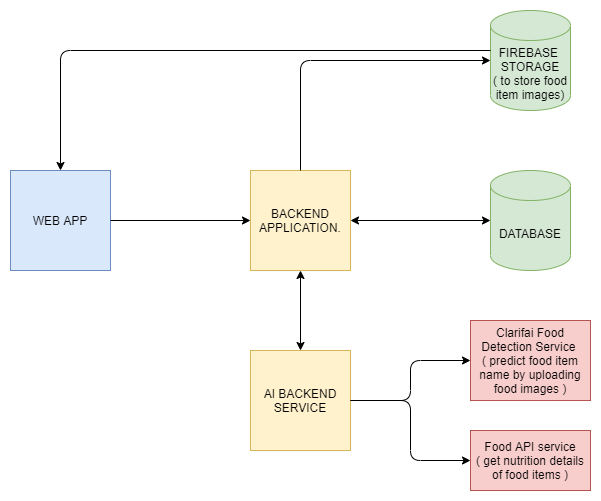

The diagram above was exported from draw.io. Its source (the exported page's mxGraphModel, read from the mxfile embedded in the PNG):
<mxGraphModel dx="1024" dy="584" grid="1" gridSize="10" guides="1" tooltips="1" connect="1" arrows="1" fold="1" page="1" pageScale="1" pageWidth="850" pageHeight="1100" math="0" shadow="0">
  <root>
    <mxCell id="0" />
    <mxCell id="1" parent="0" />
    <mxCell id="uuauH25gvb7LUUszD4pQ-1" value="WEB APP" style="rounded=0;whiteSpace=wrap;html=1;fillColor=#dae8fc;strokeColor=#6c8ebf;" vertex="1" parent="1">
      <mxGeometry x="120" y="240" width="100" height="100" as="geometry" />
    </mxCell>
    <mxCell id="uuauH25gvb7LUUszD4pQ-3" value="BACKEND&lt;br&gt;APPLICATION." style="rounded=0;whiteSpace=wrap;html=1;fillColor=#fff2cc;strokeColor=#d6b656;" vertex="1" parent="1">
      <mxGeometry x="360" y="240" width="100" height="100" as="geometry" />
    </mxCell>
    <mxCell id="uuauH25gvb7LUUszD4pQ-5" value="DATABASE" style="shape=cylinder3;whiteSpace=wrap;html=1;boundedLbl=1;backgroundOutline=1;size=15;fillColor=#d5e8d4;strokeColor=#82b366;" vertex="1" parent="1">
      <mxGeometry x="600" y="240" width="80" height="100" as="geometry" />
    </mxCell>
    <mxCell id="uuauH25gvb7LUUszD4pQ-7" value="AI BACKEND SERVICE" style="rounded=0;whiteSpace=wrap;html=1;fillColor=#fff2cc;strokeColor=#d6b656;" vertex="1" parent="1">
      <mxGeometry x="360" y="420" width="100" height="100" as="geometry" />
    </mxCell>
    <mxCell id="uuauH25gvb7LUUszD4pQ-8" value="" style="endArrow=classic;html=1;" edge="1" parent="1" source="uuauH25gvb7LUUszD4pQ-1" target="uuauH25gvb7LUUszD4pQ-3">
      <mxGeometry width="50" height="50" relative="1" as="geometry">
        <mxPoint x="400" y="320" as="sourcePoint" />
        <mxPoint x="450" y="270" as="targetPoint" />
      </mxGeometry>
    </mxCell>
    <mxCell id="uuauH25gvb7LUUszD4pQ-9" value="" style="endArrow=classic;startArrow=classic;html=1;" edge="1" parent="1" source="uuauH25gvb7LUUszD4pQ-3" target="uuauH25gvb7LUUszD4pQ-5">
      <mxGeometry width="50" height="50" relative="1" as="geometry">
        <mxPoint x="470" y="280" as="sourcePoint" />
        <mxPoint x="570" y="320" as="targetPoint" />
      </mxGeometry>
    </mxCell>
    <mxCell id="uuauH25gvb7LUUszD4pQ-10" value="" style="endArrow=classic;startArrow=classic;html=1;" edge="1" parent="1" source="uuauH25gvb7LUUszD4pQ-7" target="uuauH25gvb7LUUszD4pQ-3">
      <mxGeometry width="50" height="50" relative="1" as="geometry">
        <mxPoint x="400" y="320" as="sourcePoint" />
        <mxPoint x="450" y="270" as="targetPoint" />
      </mxGeometry>
    </mxCell>
    <mxCell id="uuauH25gvb7LUUszD4pQ-11" value="Clarifai Food Detection Service&amp;nbsp;&lt;br&gt;( predict food item name by uploading food images )" style="rounded=0;whiteSpace=wrap;html=1;fillColor=#f8cecc;strokeColor=#b85450;" vertex="1" parent="1">
      <mxGeometry x="580" y="390" width="120" height="80" as="geometry" />
    </mxCell>
    <mxCell id="uuauH25gvb7LUUszD4pQ-14" value="Food API service&lt;br&gt;( get nutrition details of food items )" style="rounded=0;whiteSpace=wrap;html=1;fillColor=#f8cecc;strokeColor=#b85450;" vertex="1" parent="1">
      <mxGeometry x="580" y="500" width="120" height="60" as="geometry" />
    </mxCell>
    <mxCell id="uuauH25gvb7LUUszD4pQ-15" value="" style="endArrow=classic;html=1;edgeStyle=elbowEdgeStyle;" edge="1" parent="1" source="uuauH25gvb7LUUszD4pQ-7" target="uuauH25gvb7LUUszD4pQ-11">
      <mxGeometry width="50" height="50" relative="1" as="geometry">
        <mxPoint x="400" y="380" as="sourcePoint" />
        <mxPoint x="450" y="330" as="targetPoint" />
      </mxGeometry>
    </mxCell>
    <mxCell id="uuauH25gvb7LUUszD4pQ-16" value="" style="endArrow=classic;html=1;edgeStyle=elbowEdgeStyle;" edge="1" parent="1" source="uuauH25gvb7LUUszD4pQ-7" target="uuauH25gvb7LUUszD4pQ-14">
      <mxGeometry width="50" height="50" relative="1" as="geometry">
        <mxPoint x="400" y="380" as="sourcePoint" />
        <mxPoint x="450" y="330" as="targetPoint" />
      </mxGeometry>
    </mxCell>
    <mxCell id="uuauH25gvb7LUUszD4pQ-18" value="FIREBASE&amp;nbsp;&lt;br&gt;STORAGE&lt;br&gt;( to store food item images)" style="shape=cylinder3;whiteSpace=wrap;html=1;boundedLbl=1;backgroundOutline=1;size=15;fillColor=#d5e8d4;strokeColor=#82b366;" vertex="1" parent="1">
      <mxGeometry x="600" y="80" width="80" height="100" as="geometry" />
    </mxCell>
    <mxCell id="uuauH25gvb7LUUszD4pQ-19" value="" style="endArrow=classic;html=1;edgeStyle=elbowEdgeStyle;" edge="1" parent="1" source="uuauH25gvb7LUUszD4pQ-3" target="uuauH25gvb7LUUszD4pQ-18">
      <mxGeometry width="50" height="50" relative="1" as="geometry">
        <mxPoint x="420" y="270" as="sourcePoint" />
        <mxPoint x="450" y="210" as="targetPoint" />
        <Array as="points">
          <mxPoint x="410" y="130" />
        </Array>
      </mxGeometry>
    </mxCell>
    <mxCell id="uuauH25gvb7LUUszD4pQ-20" value="" style="endArrow=classic;html=1;edgeStyle=elbowEdgeStyle;" edge="1" parent="1" source="uuauH25gvb7LUUszD4pQ-18" target="uuauH25gvb7LUUszD4pQ-1">
      <mxGeometry width="50" height="50" relative="1" as="geometry">
        <mxPoint x="570" y="70" as="sourcePoint" />
        <mxPoint x="450" y="210" as="targetPoint" />
        <Array as="points">
          <mxPoint x="170" y="120" />
        </Array>
      </mxGeometry>
    </mxCell>
  </root>
</mxGraphModel>